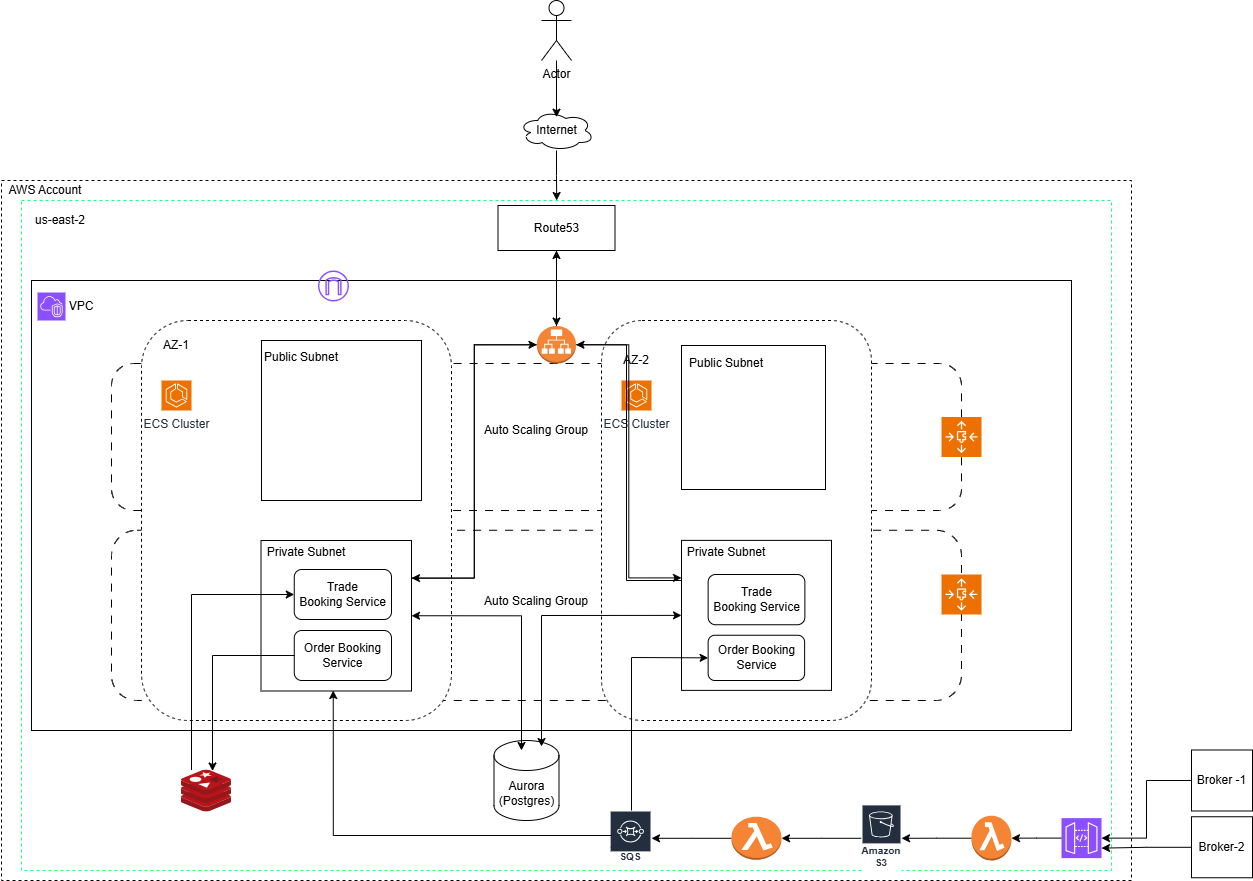

The diagram above was exported from draw.io. Its source (the exported page's mxGraphModel, read from the mxfile embedded in the PNG):
<mxGraphModel dx="1426" dy="777" grid="1" gridSize="10" guides="1" tooltips="1" connect="1" arrows="1" fold="1" page="1" pageScale="1" pageWidth="827" pageHeight="1169" math="0" shadow="0">
  <root>
    <mxCell id="0" />
    <mxCell id="1" parent="0" />
    <mxCell id="4I0vmKSZD2t_YMbLu1Lx-47" parent="1" style="rounded=0;whiteSpace=wrap;html=1;dashed=1;" value="" vertex="1">
      <mxGeometry height="700" width="1130" x="60" y="390" as="geometry" />
    </mxCell>
    <mxCell id="4I0vmKSZD2t_YMbLu1Lx-49" parent="1" style="rounded=0;whiteSpace=wrap;html=1;dashed=1;strokeColor=#22FF73;" value="" vertex="1">
      <mxGeometry height="670" width="1090" x="80" y="410" as="geometry" />
    </mxCell>
    <mxCell id="4I0vmKSZD2t_YMbLu1Lx-51" parent="1" style="rounded=0;whiteSpace=wrap;html=1;" value="" vertex="1">
      <mxGeometry height="450" width="1040" x="90" y="490" as="geometry" />
    </mxCell>
    <mxCell id="4I0vmKSZD2t_YMbLu1Lx-71" parent="1" style="rounded=1;whiteSpace=wrap;html=1;dashed=1;dashPattern=8 8;" value="Auto Scaling Group&lt;div&gt;&lt;br&gt;&lt;/div&gt;" vertex="1">
      <mxGeometry height="147" width="850" x="170" y="573" as="geometry" />
    </mxCell>
    <mxCell id="4I0vmKSZD2t_YMbLu1Lx-60" parent="1" style="rounded=1;whiteSpace=wrap;html=1;dashed=1;dashPattern=8 8;" value="&#10;Auto Scaling Group&lt;div style=&quot;forced-color-adjust: none;&quot;&gt;&lt;br style=&quot;forced-color-adjust: none; color: rgb(0, 0, 0); font-family: Helvetica; font-size: 12px; font-style: normal; font-variant-ligatures: normal; font-variant-caps: normal; font-weight: 400; letter-spacing: normal; orphans: 2; text-align: center; text-indent: 0px; text-transform: none; widows: 2; word-spacing: 0px; -webkit-text-stroke-width: 0px; white-space: normal; background-color: rgb(236, 236, 236); text-decoration-thickness: initial; text-decoration-style: initial; text-decoration-color: initial;&quot;&gt;&#10;&#10;&lt;/div&gt;" vertex="1">
      <mxGeometry height="170.25" width="850" x="170" y="739.75" as="geometry" />
    </mxCell>
    <mxCell id="4I0vmKSZD2t_YMbLu1Lx-48" parent="1" style="text;html=1;whiteSpace=wrap;strokeColor=none;fillColor=none;align=center;verticalAlign=middle;rounded=0;" value="AWS Account" vertex="1">
      <mxGeometry height="20" width="90" x="59" y="390" as="geometry" />
    </mxCell>
    <mxCell id="4I0vmKSZD2t_YMbLu1Lx-50" parent="1" style="text;html=1;whiteSpace=wrap;strokeColor=none;fillColor=none;align=center;verticalAlign=middle;rounded=0;" value="us-east-2" vertex="1">
      <mxGeometry height="30" width="60" x="89" y="415" as="geometry" />
    </mxCell>
    <mxCell id="4I0vmKSZD2t_YMbLu1Lx-52" parent="1" style="text;html=1;whiteSpace=wrap;strokeColor=none;fillColor=none;align=center;verticalAlign=middle;rounded=0;" value="VPC" vertex="1">
      <mxGeometry height="30" width="60" x="110" y="501" as="geometry" />
    </mxCell>
    <mxCell id="4I0vmKSZD2t_YMbLu1Lx-53" parent="1" style="rounded=1;whiteSpace=wrap;html=1;dashed=1;" value="" vertex="1">
      <mxGeometry height="400" width="310" x="200" y="530" as="geometry" />
    </mxCell>
    <mxCell id="4I0vmKSZD2t_YMbLu1Lx-54" parent="1" style="text;html=1;whiteSpace=wrap;strokeColor=none;fillColor=none;align=center;verticalAlign=middle;rounded=0;" value="AZ-1" vertex="1">
      <mxGeometry height="30" width="60" x="205" y="539.5" as="geometry" />
    </mxCell>
    <mxCell id="4I0vmKSZD2t_YMbLu1Lx-55" parent="1" style="whiteSpace=wrap;html=1;aspect=fixed;" value="" vertex="1">
      <mxGeometry height="160" width="160" x="320" y="550" as="geometry" />
    </mxCell>
    <mxCell id="4I0vmKSZD2t_YMbLu1Lx-56" parent="1" style="text;html=1;whiteSpace=wrap;strokeColor=none;fillColor=none;align=center;verticalAlign=middle;rounded=0;" value="Public Subnet" vertex="1">
      <mxGeometry height="24" width="80" x="320" y="555" as="geometry" />
    </mxCell>
    <mxCell id="4I0vmKSZD2t_YMbLu1Lx-57" parent="1" style="whiteSpace=wrap;html=1;aspect=fixed;" value="" vertex="1">
      <mxGeometry height="150.5" width="150.5" x="319.5" y="750" as="geometry" />
    </mxCell>
    <mxCell id="4I0vmKSZD2t_YMbLu1Lx-58" parent="1" style="text;html=1;whiteSpace=wrap;strokeColor=none;fillColor=none;align=center;verticalAlign=middle;rounded=0;" value="Private Subnet" vertex="1">
      <mxGeometry height="24" width="90" x="320" y="750" as="geometry" />
    </mxCell>
    <mxCell id="4I0vmKSZD2t_YMbLu1Lx-61" parent="1" style="sketch=0;points=[[0,0,0],[0.25,0,0],[0.5,0,0],[0.75,0,0],[1,0,0],[0,1,0],[0.25,1,0],[0.5,1,0],[0.75,1,0],[1,1,0],[0,0.25,0],[0,0.5,0],[0,0.75,0],[1,0.25,0],[1,0.5,0],[1,0.75,0]];outlineConnect=0;fontColor=#232F3E;fillColor=#ED7100;strokeColor=#ffffff;dashed=0;verticalLabelPosition=bottom;verticalAlign=top;align=center;html=1;fontSize=12;fontStyle=0;aspect=fixed;shape=mxgraph.aws4.resourceIcon;resIcon=mxgraph.aws4.auto_scaling3;" value="" vertex="1">
      <mxGeometry height="40" width="40" x="1000" y="784" as="geometry" />
    </mxCell>
    <mxCell id="4I0vmKSZD2t_YMbLu1Lx-63" parent="1" style="rounded=1;whiteSpace=wrap;html=1;dashed=1;" value="" vertex="1">
      <mxGeometry height="400" width="270" x="660" y="530" as="geometry" />
    </mxCell>
    <mxCell id="4I0vmKSZD2t_YMbLu1Lx-64" parent="1" style="sketch=0;points=[[0,0,0],[0.25,0,0],[0.5,0,0],[0.75,0,0],[1,0,0],[0,1,0],[0.25,1,0],[0.5,1,0],[0.75,1,0],[1,1,0],[0,0.25,0],[0,0.5,0],[0,0.75,0],[1,0.25,0],[1,0.5,0],[1,0.75,0]];outlineConnect=0;fontColor=#232F3E;fillColor=#ED7100;strokeColor=#ffffff;dashed=0;verticalLabelPosition=bottom;verticalAlign=top;align=center;html=1;fontSize=12;fontStyle=0;aspect=fixed;shape=mxgraph.aws4.resourceIcon;resIcon=mxgraph.aws4.ecs;" value="ECS Cluster" vertex="1">
      <mxGeometry height="30" width="30" x="220" y="590" as="geometry" />
    </mxCell>
    <mxCell id="4I0vmKSZD2t_YMbLu1Lx-65" parent="1" style="sketch=0;points=[[0,0,0],[0.25,0,0],[0.5,0,0],[0.75,0,0],[1,0,0],[0,1,0],[0.25,1,0],[0.5,1,0],[0.75,1,0],[1,1,0],[0,0.25,0],[0,0.5,0],[0,0.75,0],[1,0.25,0],[1,0.5,0],[1,0.75,0]];outlineConnect=0;fontColor=#232F3E;fillColor=#ED7100;strokeColor=#ffffff;dashed=0;verticalLabelPosition=bottom;verticalAlign=top;align=center;html=1;fontSize=12;fontStyle=0;aspect=fixed;shape=mxgraph.aws4.resourceIcon;resIcon=mxgraph.aws4.ecs;" value="ECS Cluster" vertex="1">
      <mxGeometry height="30" width="30" x="680" y="590" as="geometry" />
    </mxCell>
    <mxCell id="4I0vmKSZD2t_YMbLu1Lx-66" parent="1" style="text;html=1;whiteSpace=wrap;strokeColor=none;fillColor=none;align=center;verticalAlign=middle;rounded=0;" value="AZ-2" vertex="1">
      <mxGeometry height="30" width="60" x="665" y="555" as="geometry" />
    </mxCell>
    <mxCell id="4I0vmKSZD2t_YMbLu1Lx-67" parent="1" style="whiteSpace=wrap;html=1;aspect=fixed;" value="" vertex="1">
      <mxGeometry height="144" width="144" x="740" y="555" as="geometry" />
    </mxCell>
    <mxCell id="4I0vmKSZD2t_YMbLu1Lx-68" parent="1" style="whiteSpace=wrap;html=1;aspect=fixed;" value="" vertex="1">
      <mxGeometry height="150" width="150" x="740" y="749.88" as="geometry" />
    </mxCell>
    <mxCell id="4I0vmKSZD2t_YMbLu1Lx-74" parent="1" style="rounded=1;whiteSpace=wrap;html=1;" value="Trade&lt;div&gt;Booking Service&lt;/div&gt;" vertex="1">
      <mxGeometry height="50" width="97.25" x="352.75" y="779" as="geometry" />
    </mxCell>
    <mxCell id="4I0vmKSZD2t_YMbLu1Lx-78" parent="1" style="rounded=1;whiteSpace=wrap;html=1;" value="Trade&lt;div&gt;Booking Service&lt;/div&gt;" vertex="1">
      <mxGeometry height="50.25" width="96.75" x="766.63" y="784" as="geometry" />
    </mxCell>
    <mxCell id="4I0vmKSZD2t_YMbLu1Lx-79" parent="1" style="text;html=1;whiteSpace=wrap;strokeColor=none;fillColor=none;align=center;verticalAlign=middle;rounded=0;" value="Private Subnet" vertex="1">
      <mxGeometry height="24" width="90" x="740" y="750" as="geometry" />
    </mxCell>
    <mxCell id="4I0vmKSZD2t_YMbLu1Lx-80" parent="1" style="text;html=1;whiteSpace=wrap;strokeColor=none;fillColor=none;align=center;verticalAlign=middle;rounded=0;" value="Public Subnet" vertex="1">
      <mxGeometry height="24" width="80" x="745" y="561" as="geometry" />
    </mxCell>
    <mxCell id="4I0vmKSZD2t_YMbLu1Lx-81" parent="1" style="sketch=0;points=[[0,0,0],[0.25,0,0],[0.5,0,0],[0.75,0,0],[1,0,0],[0,1,0],[0.25,1,0],[0.5,1,0],[0.75,1,0],[1,1,0],[0,0.25,0],[0,0.5,0],[0,0.75,0],[1,0.25,0],[1,0.5,0],[1,0.75,0]];outlineConnect=0;fontColor=#232F3E;fillColor=#ED7100;strokeColor=#ffffff;dashed=0;verticalLabelPosition=bottom;verticalAlign=top;align=center;html=1;fontSize=12;fontStyle=0;aspect=fixed;shape=mxgraph.aws4.resourceIcon;resIcon=mxgraph.aws4.auto_scaling3;" value="" vertex="1">
      <mxGeometry height="40" width="40" x="1000" y="626.5" as="geometry" />
    </mxCell>
    <mxCell id="4I0vmKSZD2t_YMbLu1Lx-82" parent="1" style="shape=cylinder3;whiteSpace=wrap;html=1;boundedLbl=1;backgroundOutline=1;size=15;" value="Aurora (Postgres)" vertex="1">
      <mxGeometry height="80" width="65" x="552.5" y="950" as="geometry" />
    </mxCell>
    <mxCell id="4I0vmKSZD2t_YMbLu1Lx-85" edge="1" parent="1" source="4I0vmKSZD2t_YMbLu1Lx-83" style="edgeStyle=orthogonalEdgeStyle;rounded=0;orthogonalLoop=1;jettySize=auto;html=1;" target="4I0vmKSZD2t_YMbLu1Lx-84">
      <mxGeometry relative="1" as="geometry" />
    </mxCell>
    <mxCell id="4I0vmKSZD2t_YMbLu1Lx-83" parent="1" style="sketch=0;outlineConnect=0;fontColor=#232F3E;gradientColor=none;strokeColor=#ffffff;fillColor=#232F3E;dashed=0;verticalLabelPosition=middle;verticalAlign=bottom;align=center;html=1;whiteSpace=wrap;fontSize=10;fontStyle=1;spacing=3;shape=mxgraph.aws4.productIcon;prIcon=mxgraph.aws4.s3;" value="Amazon S3" vertex="1">
      <mxGeometry height="67.75" width="40" x="920" y="1013.88" as="geometry" />
    </mxCell>
    <mxCell id="4I0vmKSZD2t_YMbLu1Lx-87" edge="1" parent="1" source="4I0vmKSZD2t_YMbLu1Lx-84" style="edgeStyle=orthogonalEdgeStyle;rounded=0;orthogonalLoop=1;jettySize=auto;html=1;" target="4I0vmKSZD2t_YMbLu1Lx-86">
      <mxGeometry relative="1" as="geometry" />
    </mxCell>
    <mxCell id="4I0vmKSZD2t_YMbLu1Lx-84" parent="1" style="outlineConnect=0;dashed=0;verticalLabelPosition=bottom;verticalAlign=top;align=center;html=1;shape=mxgraph.aws3.lambda_function;fillColor=#F58534;gradientColor=none;" value="" vertex="1">
      <mxGeometry height="43" width="50" x="790.01" y="1026.25" as="geometry" />
    </mxCell>
    <mxCell id="4I0vmKSZD2t_YMbLu1Lx-86" parent="1" style="sketch=0;outlineConnect=0;fontColor=#232F3E;gradientColor=none;strokeColor=#ffffff;fillColor=#232F3E;dashed=0;verticalLabelPosition=middle;verticalAlign=bottom;align=center;html=1;whiteSpace=wrap;fontSize=10;fontStyle=1;spacing=3;shape=mxgraph.aws4.productIcon;prIcon=mxgraph.aws4.sqs;" value="Amazon SQS" vertex="1">
      <mxGeometry height="55.5" width="41.87" x="668.13" y="1020" as="geometry" />
    </mxCell>
    <mxCell id="4I0vmKSZD2t_YMbLu1Lx-88" parent="1" style="rounded=1;whiteSpace=wrap;html=1;" value="Order Booking Service" vertex="1">
      <mxGeometry height="45.25" width="96.5" x="766.63" y="844.75" as="geometry" />
    </mxCell>
    <mxCell id="4I0vmKSZD2t_YMbLu1Lx-90" parent="1" style="whiteSpace=wrap;html=1;aspect=fixed;" value="Broker -1" vertex="1">
      <mxGeometry height="61" width="61" x="1250" y="959.5" as="geometry" />
    </mxCell>
    <mxCell id="4I0vmKSZD2t_YMbLu1Lx-91" parent="1" style="rounded=1;whiteSpace=wrap;html=1;" value="Order Booking Service" vertex="1">
      <mxGeometry height="50" width="97.25" x="352.75" y="840" as="geometry" />
    </mxCell>
    <mxCell id="4I0vmKSZD2t_YMbLu1Lx-92" edge="1" parent="1" style="edgeStyle=orthogonalEdgeStyle;rounded=0;orthogonalLoop=1;jettySize=auto;html=1;entryX=0.5;entryY=1;entryDx=0;entryDy=0;">
      <mxGeometry relative="1" as="geometry">
        <Array as="points">
          <mxPoint x="392" y="1045" />
        </Array>
        <mxPoint x="670" y="1045" as="sourcePoint" />
        <mxPoint x="391.75" y="900" as="targetPoint" />
      </mxGeometry>
    </mxCell>
    <mxCell id="4I0vmKSZD2t_YMbLu1Lx-95" parent="1" style="shape=umlActor;verticalLabelPosition=bottom;verticalAlign=top;html=1;outlineConnect=0;" value="Actor" vertex="1">
      <mxGeometry height="60" width="30" x="600" y="210" as="geometry" />
    </mxCell>
    <mxCell id="4I0vmKSZD2t_YMbLu1Lx-96" parent="1" style="ellipse;shape=cloud;whiteSpace=wrap;html=1;" value="Internet" vertex="1">
      <mxGeometry height="40" width="75" x="577.5" y="320" as="geometry" />
    </mxCell>
    <mxCell id="4I0vmKSZD2t_YMbLu1Lx-97" edge="1" parent="1" source="4I0vmKSZD2t_YMbLu1Lx-57" style="endArrow=classic;startArrow=classic;html=1;rounded=0;exitX=1;exitY=0.5;exitDx=0;exitDy=0;edgeStyle=orthogonalEdgeStyle;" value="">
      <mxGeometry height="50" relative="1" width="50" as="geometry">
        <mxPoint x="500" y="880" as="sourcePoint" />
        <mxPoint x="580" y="960" as="targetPoint" />
      </mxGeometry>
    </mxCell>
    <mxCell id="4I0vmKSZD2t_YMbLu1Lx-100" edge="1" parent="1" source="4I0vmKSZD2t_YMbLu1Lx-82" style="endArrow=classic;startArrow=classic;html=1;rounded=0;exitX=0.731;exitY=0.075;exitDx=0;exitDy=0;exitPerimeter=0;entryX=0;entryY=0.5;entryDx=0;entryDy=0;" target="4I0vmKSZD2t_YMbLu1Lx-68" value="">
      <mxGeometry height="50" relative="1" width="50" as="geometry">
        <Array as="points">
          <mxPoint x="600" y="825" />
        </Array>
        <mxPoint x="690" y="870" as="sourcePoint" />
        <mxPoint x="740" y="820" as="targetPoint" />
      </mxGeometry>
    </mxCell>
    <mxCell id="4I0vmKSZD2t_YMbLu1Lx-105" parent="1" style="sketch=0;points=[[0,0,0],[0.25,0,0],[0.5,0,0],[0.75,0,0],[1,0,0],[0,1,0],[0.25,1,0],[0.5,1,0],[0.75,1,0],[1,1,0],[0,0.25,0],[0,0.5,0],[0,0.75,0],[1,0.25,0],[1,0.5,0],[1,0.75,0]];outlineConnect=0;fontColor=#232F3E;fillColor=#8C4FFF;strokeColor=#ffffff;dashed=0;verticalLabelPosition=bottom;verticalAlign=top;align=center;html=1;fontSize=12;fontStyle=0;aspect=fixed;shape=mxgraph.aws4.resourceIcon;resIcon=mxgraph.aws4.vpc;" value="" vertex="1">
      <mxGeometry height="28" width="28" x="96" y="502" as="geometry" />
    </mxCell>
    <mxCell id="4I0vmKSZD2t_YMbLu1Lx-106" parent="1" style="rounded=0;whiteSpace=wrap;html=1;" value="Route53" vertex="1">
      <mxGeometry height="45" width="117" x="556.5" y="415" as="geometry" />
    </mxCell>
    <mxCell id="4I0vmKSZD2t_YMbLu1Lx-107" edge="1" parent="1" source="4I0vmKSZD2t_YMbLu1Lx-96" style="edgeStyle=orthogonalEdgeStyle;rounded=0;orthogonalLoop=1;jettySize=auto;html=1;entryX=0.491;entryY=0;entryDx=0;entryDy=0;entryPerimeter=0;" target="4I0vmKSZD2t_YMbLu1Lx-49">
      <mxGeometry relative="1" as="geometry" />
    </mxCell>
    <mxCell id="4I0vmKSZD2t_YMbLu1Lx-108" edge="1" parent="1" source="4I0vmKSZD2t_YMbLu1Lx-95" style="edgeStyle=orthogonalEdgeStyle;rounded=0;orthogonalLoop=1;jettySize=auto;html=1;entryX=0.5;entryY=0.167;entryDx=0;entryDy=0;entryPerimeter=0;" target="4I0vmKSZD2t_YMbLu1Lx-96">
      <mxGeometry relative="1" as="geometry" />
    </mxCell>
    <mxCell id="NXEbLm1uKBu9l-mKNw4D-24" edge="1" parent="1" source="4I0vmKSZD2t_YMbLu1Lx-109" style="edgeStyle=orthogonalEdgeStyle;rounded=0;orthogonalLoop=1;jettySize=auto;html=1;entryX=1;entryY=0.25;entryDx=0;entryDy=0;" target="4I0vmKSZD2t_YMbLu1Lx-57">
      <mxGeometry relative="1" as="geometry" />
    </mxCell>
    <mxCell id="NXEbLm1uKBu9l-mKNw4D-30" edge="1" parent="1" source="4I0vmKSZD2t_YMbLu1Lx-109" style="edgeStyle=orthogonalEdgeStyle;rounded=0;orthogonalLoop=1;jettySize=auto;html=1;">
      <mxGeometry relative="1" as="geometry">
        <mxPoint x="615" y="460" as="targetPoint" />
      </mxGeometry>
    </mxCell>
    <mxCell id="4I0vmKSZD2t_YMbLu1Lx-109" parent="1" style="outlineConnect=0;dashed=0;verticalLabelPosition=bottom;verticalAlign=top;align=center;html=1;shape=mxgraph.aws3.application_load_balancer;fillColor=#F58536;gradientColor=none;" value="" vertex="1">
      <mxGeometry height="37.5" width="39" x="595.5" y="535.5" as="geometry" />
    </mxCell>
    <mxCell id="4I0vmKSZD2t_YMbLu1Lx-126" edge="1" parent="1" source="4I0vmKSZD2t_YMbLu1Lx-124" style="edgeStyle=orthogonalEdgeStyle;rounded=0;orthogonalLoop=1;jettySize=auto;html=1;entryX=0;entryY=0.5;entryDx=0;entryDy=0;" target="4I0vmKSZD2t_YMbLu1Lx-74">
      <mxGeometry relative="1" as="geometry">
        <Array as="points">
          <mxPoint x="250" y="804" />
        </Array>
      </mxGeometry>
    </mxCell>
    <mxCell id="4I0vmKSZD2t_YMbLu1Lx-124" parent="1" style="image;sketch=0;aspect=fixed;html=1;points=[];align=center;fontSize=12;image=img/lib/mscae/Cache_Redis_Product.svg;" value="" vertex="1">
      <mxGeometry height="42" width="50" x="240" y="979.5" as="geometry" />
    </mxCell>
    <mxCell id="4I0vmKSZD2t_YMbLu1Lx-125" edge="1" parent="1" source="4I0vmKSZD2t_YMbLu1Lx-91" style="edgeStyle=orthogonalEdgeStyle;rounded=0;orthogonalLoop=1;jettySize=auto;html=1;entryX=0.62;entryY=0.024;entryDx=0;entryDy=0;entryPerimeter=0;" target="4I0vmKSZD2t_YMbLu1Lx-124">
      <mxGeometry relative="1" as="geometry" />
    </mxCell>
    <mxCell id="4I0vmKSZD2t_YMbLu1Lx-127" parent="1" style="whiteSpace=wrap;html=1;aspect=fixed;" value="Broker-2" vertex="1">
      <mxGeometry height="61" width="61" x="1250" y="1026.25" as="geometry" />
    </mxCell>
    <mxCell id="4I0vmKSZD2t_YMbLu1Lx-134" edge="1" parent="1" source="4I0vmKSZD2t_YMbLu1Lx-128" style="edgeStyle=orthogonalEdgeStyle;rounded=0;orthogonalLoop=1;jettySize=auto;html=1;" target="4I0vmKSZD2t_YMbLu1Lx-131">
      <mxGeometry relative="1" as="geometry" />
    </mxCell>
    <mxCell id="4I0vmKSZD2t_YMbLu1Lx-128" parent="1" style="sketch=0;points=[[0,0,0],[0.25,0,0],[0.5,0,0],[0.75,0,0],[1,0,0],[0,1,0],[0.25,1,0],[0.5,1,0],[0.75,1,0],[1,1,0],[0,0.25,0],[0,0.5,0],[0,0.75,0],[1,0.25,0],[1,0.5,0],[1,0.75,0]];outlineConnect=0;fontColor=#232F3E;fillColor=#8C4FFF;strokeColor=#ffffff;dashed=0;verticalLabelPosition=bottom;verticalAlign=top;align=center;html=1;fontSize=12;fontStyle=0;aspect=fixed;shape=mxgraph.aws4.resourceIcon;resIcon=mxgraph.aws4.api_gateway;" value="" vertex="1">
      <mxGeometry height="40" width="40" x="1120" y="1027.63" as="geometry" />
    </mxCell>
    <mxCell id="4I0vmKSZD2t_YMbLu1Lx-129" edge="1" parent="1" source="4I0vmKSZD2t_YMbLu1Lx-90" style="edgeStyle=orthogonalEdgeStyle;rounded=0;orthogonalLoop=1;jettySize=auto;html=1;entryX=1;entryY=0.5;entryDx=0;entryDy=0;entryPerimeter=0;" target="4I0vmKSZD2t_YMbLu1Lx-128">
      <mxGeometry relative="1" as="geometry" />
    </mxCell>
    <mxCell id="4I0vmKSZD2t_YMbLu1Lx-130" edge="1" parent="1" source="4I0vmKSZD2t_YMbLu1Lx-127" style="edgeStyle=orthogonalEdgeStyle;rounded=0;orthogonalLoop=1;jettySize=auto;html=1;entryX=1;entryY=0.75;entryDx=0;entryDy=0;entryPerimeter=0;" target="4I0vmKSZD2t_YMbLu1Lx-128">
      <mxGeometry relative="1" as="geometry" />
    </mxCell>
    <mxCell id="4I0vmKSZD2t_YMbLu1Lx-135" edge="1" parent="1" source="4I0vmKSZD2t_YMbLu1Lx-131" style="edgeStyle=orthogonalEdgeStyle;rounded=0;orthogonalLoop=1;jettySize=auto;html=1;" target="4I0vmKSZD2t_YMbLu1Lx-83">
      <mxGeometry relative="1" as="geometry" />
    </mxCell>
    <mxCell id="4I0vmKSZD2t_YMbLu1Lx-131" parent="1" style="outlineConnect=0;dashed=0;verticalLabelPosition=bottom;verticalAlign=top;align=center;html=1;shape=mxgraph.aws3.lambda_function;fillColor=#F58534;gradientColor=none;" value="" vertex="1">
      <mxGeometry height="44.74" width="40" x="1030" y="1025.26" as="geometry" />
    </mxCell>
    <mxCell id="4I0vmKSZD2t_YMbLu1Lx-133" edge="1" parent="1" style="endArrow=classic;html=1;rounded=0;entryX=0;entryY=0.5;entryDx=0;entryDy=0;" target="4I0vmKSZD2t_YMbLu1Lx-88" value="">
      <mxGeometry height="50" relative="1" width="50" as="geometry">
        <Array as="points">
          <mxPoint x="690" y="867" />
        </Array>
        <mxPoint x="690" y="1020" as="sourcePoint" />
        <mxPoint x="740" y="970" as="targetPoint" />
      </mxGeometry>
    </mxCell>
    <mxCell id="NXEbLm1uKBu9l-mKNw4D-5" edge="1" parent="1" source="4I0vmKSZD2t_YMbLu1Lx-109" style="edgeStyle=orthogonalEdgeStyle;rounded=0;orthogonalLoop=1;jettySize=auto;html=1;entryX=0;entryY=0.25;entryDx=0;entryDy=0;exitX=1;exitY=0.5;exitDx=0;exitDy=0;exitPerimeter=0;" target="4I0vmKSZD2t_YMbLu1Lx-68">
      <mxGeometry relative="1" as="geometry">
        <mxPoint x="815.0050000000001" y="667.5" as="sourcePoint" />
      </mxGeometry>
    </mxCell>
    <mxCell id="NXEbLm1uKBu9l-mKNw4D-16" parent="1" style="sketch=0;outlineConnect=0;fontColor=#232F3E;gradientColor=none;fillColor=#8C4FFF;strokeColor=none;dashed=0;verticalLabelPosition=bottom;verticalAlign=top;align=center;html=1;fontSize=12;fontStyle=0;aspect=fixed;pointerEvents=1;shape=mxgraph.aws4.internet_gateway;" value="" vertex="1">
      <mxGeometry height="31" width="31" x="376.5" y="480" as="geometry" />
    </mxCell>
    <mxCell id="NXEbLm1uKBu9l-mKNw4D-26" edge="1" parent="1" source="4I0vmKSZD2t_YMbLu1Lx-57" style="edgeStyle=orthogonalEdgeStyle;rounded=0;orthogonalLoop=1;jettySize=auto;html=1;entryX=0;entryY=0.5;entryDx=0;entryDy=0;entryPerimeter=0;exitX=1;exitY=0.25;exitDx=0;exitDy=0;" target="4I0vmKSZD2t_YMbLu1Lx-109">
      <mxGeometry relative="1" as="geometry" />
    </mxCell>
    <mxCell id="NXEbLm1uKBu9l-mKNw4D-27" edge="1" parent="1" source="4I0vmKSZD2t_YMbLu1Lx-68" style="edgeStyle=orthogonalEdgeStyle;rounded=0;orthogonalLoop=1;jettySize=auto;html=1;entryX=1;entryY=0.5;entryDx=0;entryDy=0;entryPerimeter=0;" target="4I0vmKSZD2t_YMbLu1Lx-109">
      <mxGeometry relative="1" as="geometry">
        <Array as="points">
          <mxPoint x="685" y="790" />
          <mxPoint x="685" y="554" />
        </Array>
      </mxGeometry>
    </mxCell>
    <mxCell id="NXEbLm1uKBu9l-mKNw4D-29" edge="1" parent="1" source="4I0vmKSZD2t_YMbLu1Lx-106" style="edgeStyle=orthogonalEdgeStyle;rounded=0;orthogonalLoop=1;jettySize=auto;html=1;entryX=0.5;entryY=0;entryDx=0;entryDy=0;entryPerimeter=0;" target="4I0vmKSZD2t_YMbLu1Lx-109">
      <mxGeometry relative="1" as="geometry" />
    </mxCell>
  </root>
</mxGraphModel>